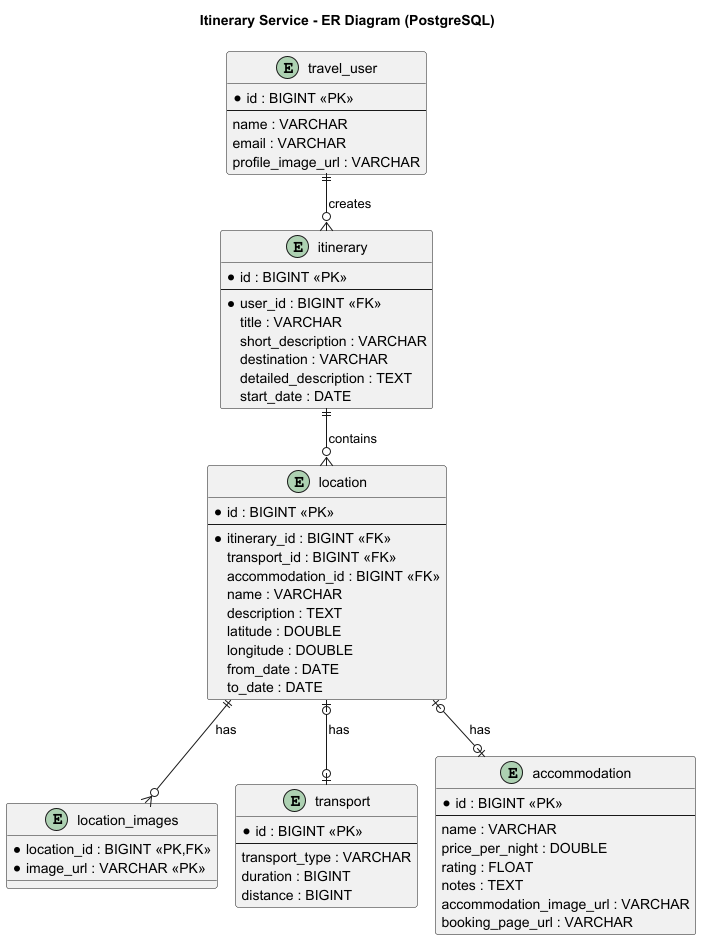

The diagram above was rendered by PlantUML. Its source (embedded in the PNG):
@startuml er-itinerary-service
!pragma layout smetana
skinparam backgroundColor white
skinparam linetype ortho

title Itinerary Service - ER Diagram (PostgreSQL)

entity "travel_user" as user {
    * id : BIGINT <<PK>>
    --
    name : VARCHAR
    email : VARCHAR
    profile_image_url : VARCHAR
}

entity "itinerary" as itinerary {
    * id : BIGINT <<PK>>
    --
    * user_id : BIGINT <<FK>>
    title : VARCHAR
    short_description : VARCHAR
    destination : VARCHAR
    detailed_description : TEXT
    start_date : DATE
}

entity "location" as location {
    * id : BIGINT <<PK>>
    --
    * itinerary_id : BIGINT <<FK>>
    transport_id : BIGINT <<FK>>
    accommodation_id : BIGINT <<FK>>
    name : VARCHAR
    description : TEXT
    latitude : DOUBLE
    longitude : DOUBLE
    from_date : DATE
    to_date : DATE
}

entity "location_images" as images {
    * location_id : BIGINT <<PK,FK>>
    * image_url : VARCHAR <<PK>>
}

entity "transport" as transport {
    * id : BIGINT <<PK>>
    --
    transport_type : VARCHAR
    duration : BIGINT
    distance : BIGINT
}

entity "accommodation" as accommodation {
    * id : BIGINT <<PK>>
    --
    name : VARCHAR
    price_per_night : DOUBLE
    rating : FLOAT
    notes : TEXT
    accommodation_image_url : VARCHAR
    booking_page_url : VARCHAR
}

user ||--o{ itinerary : "creates"
itinerary ||--o{ location : "contains"
location ||--o{ images : "has"
location |o--o| transport : "has"
location |o--o| accommodation : "has"

@enduml